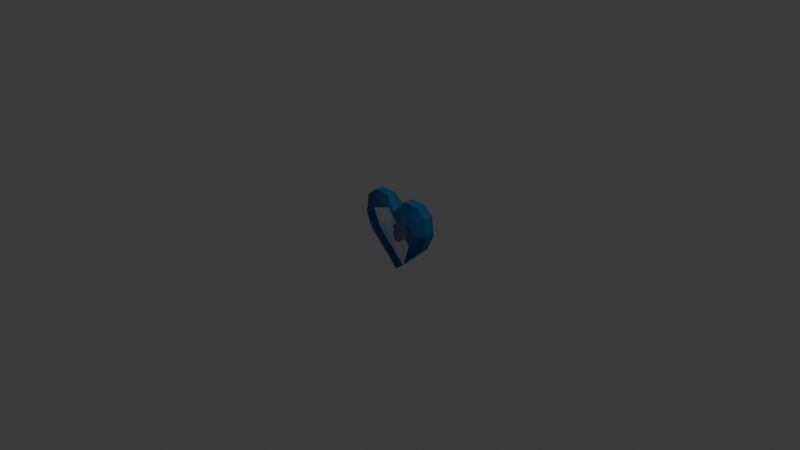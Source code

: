 # Source: HeartTest.blend  (saved by Blender 4.3.34; exported with 4.5.12 LTS)
import bpy
from mathutils import Matrix  # noqa: F401  (used for matrix-valued properties, if any)

bpy.ops.wm.read_factory_settings(use_empty=True)
scene = bpy.context.scene
scene.name = 'Scene'

# ---- collections
col_collection = bpy.data.collections.new('Collection'); scene.collection.children.link(col_collection)

# ---- materials (node trees are filled in below, after node groups)
mat_material = bpy.data.materials.new('Material')
mat_material.alpha_threshold = 0.0
mat_material.roughness = 0.5
mat_material.line_color = (0.0, 0.0, 0.0, 1.0)
mat_glass = bpy.data.materials.new('Glass')
mat_glass.surface_render_method = 'BLENDED'
mat_glass.blend_method = 'BLEND'
mat_glass.use_transparent_shadow = False

# ---- material node trees
mat_material.use_nodes = True; mat_material.node_tree.nodes.clear()
_N = mat_material.node_tree.nodes; _L = mat_material.node_tree.links
n0 = _N.new('ShaderNodeOutputMaterial'); n0.name = 'Material Output'; n0.location = (300, 300)
n1 = _N.new('ShaderNodeBsdfPrincipled'); n1.name = 'Principled BSDF'; n1.location = (10, 300)
n1.inputs[3].default_value = 1.45
_L.new(n1.outputs[0], n0.inputs[0])
n0.is_active_output = True
mat_glass.use_nodes = True; mat_glass.node_tree.nodes.clear()
_N = mat_glass.node_tree.nodes; _L = mat_glass.node_tree.links
n0 = _N.new('ShaderNodeBsdfPrincipled'); n0.name = 'Principled BSDF'; n0.location = (10, 300)
n0.inputs[0].default_value = (0.06586, 0.4189, 0.8002, 1.0)
n1 = _N.new('ShaderNodeOutputMaterial'); n1.name = 'Material Output'; n1.location = (393, 327)
n2 = _N.new('ShaderNodeMixShader'); n2.name = 'Mix Shader'; n2.location = (215, 469)
n3 = _N.new('ShaderNodeBsdfTransparent'); n3.name = 'Transparent BSDF'; n3.location = (6, 450)
n4 = _N.new('ShaderNodeLayerWeight'); n4.name = 'Layer Weight'; n4.location = (-3, 631)
_L.new(n0.outputs[0], n2.inputs[2])
_L.new(n3.outputs[0], n2.inputs[1])
_L.new(n2.outputs[0], n1.inputs[0])
_L.new(n4.outputs[0], n2.inputs[0])
n1.is_active_output = True

# ---- world
world_world = bpy.data.worlds.new('World'); scene.world = world_world
world_world.use_nodes = True; world_world.node_tree.nodes.clear()
_N = world_world.node_tree.nodes; _L = world_world.node_tree.links
n0 = _N.new('ShaderNodeOutputWorld'); n0.name = 'World Output'; n0.location = (300, 300)
n1 = _N.new('ShaderNodeBackground'); n1.name = 'Background'; n1.location = (10, 300)
n1.inputs[0].default_value = (0.05088, 0.05088, 0.05088, 1.0)
_L.new(n1.outputs[0], n0.inputs[0])
n0.is_active_output = True
world_world.color = (0.05088, 0.05088, 0.05088)
world_world.sun_shadow_jitter_overblur = 0.0

# ---- cameras
cam_camera = bpy.data.cameras.new('Camera')
cam_camera.clip_end = 100.0
cam_camera.ortho_scale = 7.314

# ---- lights
light_light = bpy.data.lights.new('Light', 'POINT')
light_light.energy = 1000.0
light_light.shadow_soft_size = 0.1

# ---- meshes
me_cube_001 = bpy.data.meshes.new('Cube.001')
me_cube_001.from_pydata([(-0.02619, 0.04368, -0.2159), (-0.02619, 0.04368, -0.1349), (-0.02619, 0.08711, -0.2159), (-0.02619, 0.08711, -0.1349), (0.02619, 0.04368, -0.2159), (0.02619, 0.04368, -0.1349), (0.02619, 0.08711, -0.2159), (0.02619, 0.08711, -0.1349), (-0.03193, 0.06539, -0.2247), (-0.03193, 0.03892, -0.1754), (-0.03193, 0.06539, -0.1261), (-0.03193, 0.09187, -0.1754), (1.741e-09, 0.09187, -0.2247), (5.804e-10, 0.09187, -0.1261), (0.03193, 0.09187, -0.1754), (0.03193, 0.06539, -0.2247), (0.03193, 0.06539, -0.1261), (0.03193, 0.03892, -0.1754), (0.0, 0.03892, -0.2247), (1.161e-09, 0.03892, -0.1261), (-0.04397, 0.06539, -0.1754), (1.161e-09, 0.1019, -0.1754), (0.04397, 0.06539, -0.1754), (1.161e-09, 0.06539, -0.2434), (1.161e-09, 0.06539, -0.1075), (-0.07559, 0.08619, -0.03616), (-0.04366, 0.095, -0.02215), (-0.05617, 0.08759, -0.08012), (-0.02998, 0.09505, -0.07387), (-0.02998, 0.07799, -0.04762), (-0.06191, 0.07128, -0.06433), (-0.06344, 0.007554, -0.03746), (-0.02776, 0.01018, -0.0282), (-0.0589, 0.003535, -0.07241), (-0.02333, 0.003008, -0.06356), (-0.05895, 0.09047, -0.07503), (-0.06834, 0.09243, -0.0554), (-0.033, 0.09846, -0.06861), (-0.04054, 0.1017, -0.04785), (0.03895, 0.03895, -0.1238), (0.03895, 0.03895, -0.227), (0.03895, -0.03895, -0.1238), (0.03895, -0.03895, -0.227), (-0.03895, 0.03895, -0.1238), (-0.03895, 0.03895, -0.227), (-0.03895, -0.03895, -0.1238), (-0.03895, -0.03895, -0.227), (-0.04748, 0.0, -0.2383), (5.804e-10, 0.04748, -0.2383), (0.04748, 0.04748, -0.1754), (-0.04748, -0.04748, -0.1754), (0.04748, -0.04748, -0.1754), (-0.04748, 0.04748, -0.1754), (0.0, -0.04748, -0.1125), (0.04748, 0.0, -0.1125), (0.0, -0.04748, -0.2383), (-0.04748, 0.0, -0.1125), (0.0, 0.04748, -0.1125), (0.04748, 0.0, -0.2383), (-5.804e-10, 0.0, -0.1074), (1.161e-09, -0.06539, -0.1754), (-0.06539, 0.0, -0.1754), (0.0, 0.0, -0.2621), (0.06539, 0.0, -0.1754), (1.161e-09, 0.06539, -0.1754), (-0.01048, -0.05503, -0.0891), (-0.04897, -0.0465, -0.07632), (-0.04958, -0.007551, -0.06217), (-0.007603, -0.007551, -0.09541), (0.01042, 0.0579, -0.06294), (0.01042, 0.01042, -0.05787), (0.05269, 0.005208, -0.08771), (0.005208, 0.005208, -0.08264), (0.04416, 0.04416, -0.09902), (0.005208, 0.05269, -0.08771), (-0.02021, 0.0585, -0.05696), (-0.02176, 0.01102, -0.05214), (-0.01758, 0.05329, -0.08214), (-0.01913, 0.005811, -0.07731), (0.03014, 0.05358, -0.06867), (0.04449, 0.04449, -0.09744), (0.04231, 0.04917, -0.07941), (0.05302, 0.005541, -0.08613), (0.0388, 0.01042, -0.0609), (0.05088, 0.008988, -0.06913)], [], [(0, 9, 20, 8), (9, 1, 10, 20), (20, 10, 3, 11), (8, 20, 11, 2), (2, 11, 21, 12), (11, 3, 13, 21), (21, 13, 7, 14), (12, 21, 14, 6), (6, 14, 22, 15), (14, 7, 16, 22), (22, 16, 5, 17), (15, 22, 17, 4), (2, 12, 23, 8), (12, 6, 15, 23), (23, 15, 4, 18), (8, 23, 18, 0), (7, 13, 24, 16), (29, 28, 37, 38, 26), (24, 10, 1, 19), (16, 24, 19, 5), (28, 27, 35, 37), (25, 30, 33, 31), (10, 24, 29, 30), (3, 10, 30, 27), (24, 13, 28, 29), (13, 3, 27, 28), (33, 34, 32, 31), (26, 25, 31, 32), (30, 29, 34, 33), (29, 26, 32, 34), (25, 26, 38, 36), (36, 38, 37, 35), (27, 30, 25, 36, 35), (57, 43, 56, 59), (45, 53, 65, 66), (54, 59, 53, 41), (42, 51, 60, 55), (51, 41, 53, 60), (60, 53, 45, 50), (55, 60, 50, 46), (46, 50, 61, 47), (50, 45, 56, 61), (61, 56, 43, 52), (47, 61, 52, 44), (44, 48, 62, 47), (48, 40, 58, 62), (62, 58, 42, 55), (47, 62, 55, 46), (40, 49, 63, 58), (49, 39, 54, 63), (63, 54, 41, 51), (58, 63, 51, 42), (44, 52, 64, 48), (52, 43, 57, 64), (64, 57, 39, 49), (48, 64, 49, 40), (68, 67, 66, 65), (56, 45, 66, 67), (59, 56, 67, 68), (53, 59, 68, 65), (73, 74, 69, 79, 81, 80), (79, 69, 70, 83), (72, 71, 82, 84, 83, 70), (70, 69, 75, 76), (57, 59, 72, 74), (39, 57, 74, 73), (54, 39, 73, 71), (59, 54, 71, 72), (77, 78, 76, 75), (72, 70, 76, 78), (69, 74, 77, 75), (74, 72, 78, 77), (79, 83, 84, 81), (81, 84, 82, 80), (71, 73, 80, 82)])
_uv = me_cube_001.uv_layers.new(name='UVMap')
_uv.uv.foreach_set('vector', [0.375, 0.0, 0.5, 0.0, 0.5, 0.125, 0.375, 0.125, 0.5, 0.0, 0.625, 0.0, 0.625, 0.125, 0.5, 0.125, 0.5, 0.125, 0.625, 0.125, 0.625, 0.25, 0.5, 0.25, 0.375, 0.125, 0.5, 0.125, 0.5, 0.25, 0.375, 0.25, 0.375, 0.25, 0.5, 0.25, 0.5, 0.375, 0.375, 0.375, 0.5, 0.25, 0.625, 0.25, 0.625, 0.375, 0.5, 0.375, 0.5, 0.375, 0.625, 0.375, 0.625, 0.5, 0.5, 0.5, 0.375, 0.375, 0.5, 0.375, 0.5, 0.5, 0.375, 0.5, 0.375, 0.5, 0.5, 0.5, 0.5, 0.625, 0.375, 0.625, 0.5, 0.5, 0.625, 0.5, 0.625, 0.625, 0.5, 0.625, 0.5, 0.625, 0.625, 0.625, 0.625, 0.75, 0.5, 0.75, 0.375, 0.625, 0.5, 0.625, 0.5, 0.75, 0.375, 0.75, 0.125, 0.5, 0.25, 0.5, 0.25, 0.625, 0.125, 0.625, 0.25, 0.5, 0.375, 0.5, 0.375, 0.625, 0.25, 0.625, 0.25, 0.625, 0.375, 0.625, 0.375, 0.75, 0.25, 0.75, 0.125, 0.625, 0.25, 0.625, 0.25, 0.75, 0.125, 0.75, 0.625, 0.5, 0.75, 0.5, 0.75, 0.625, 0.625, 0.625, 0.75, 0.625, 0.75, 0.5, 0.75, 0.5, 0.75, 0.5316, 0.75, 0.625, 0.75, 0.625, 0.875, 0.625, 0.875, 0.75, 0.75, 0.75, 0.625, 0.625, 0.75, 0.625, 0.75, 0.75, 0.625, 0.75, 0.625, 0.375, 0.625, 0.25, 0.625, 0.25, 0.625, 0.375, 0.625, 0.125, 0.625, 0.125, 0.625, 0.125, 0.625, 0.125, 0.875, 0.625, 0.75, 0.625, 0.75, 0.625, 0.875, 0.625, 0.625, 0.25, 0.625, 0.125, 0.625, 0.125, 0.625, 0.25, 0.75, 0.625, 0.75, 0.5, 0.75, 0.5, 0.75, 0.625, 0.625, 0.375, 0.625, 0.25, 0.625, 0.25, 0.625, 0.375, 0.875, 0.625, 0.75, 0.625, 0.75, 0.625, 0.875, 0.625, 0.75, 0.625, 0.875, 0.625, 0.875, 0.625, 0.75, 0.625, 0.875, 0.625, 0.75, 0.625, 0.75, 0.625, 0.875, 0.625, 0.75, 0.625, 0.75, 0.625, 0.75, 0.625, 0.75, 0.625, 0.875, 0.625, 0.75, 0.6097, 0.75, 0.5, 0.875, 0.5, 0.625, 0.25, 0.625, 0.375, 0.625, 0.375, 0.625, 0.25, 0.625, 0.25, 0.625, 0.125, 0.625, 0.125, 0.625, 0.2139, 0.625, 0.25, 0.75, 0.5, 0.875, 0.5, 0.875, 0.625, 0.75, 0.625, 0.625, 1.0, 0.625, 0.875, 0.625, 0.875, 0.625, 1.0, 0.625, 0.625, 0.75, 0.625, 0.75, 0.75, 0.625, 0.75, 0.375, 0.75, 0.5, 0.75, 0.5, 0.875, 0.375, 0.875, 0.5, 0.75, 0.625, 0.75, 0.625, 0.875, 0.5, 0.875, 0.5, 0.875, 0.625, 0.875, 0.625, 1.0, 0.5, 1.0, 0.375, 0.875, 0.5, 0.875, 0.5, 1.0, 0.375, 1.0, 0.375, 0.0, 0.5, 0.0, 0.5, 0.125, 0.375, 0.125, 0.5, 0.0, 0.625, 0.0, 0.625, 0.125, 0.5, 0.125, 0.5, 0.125, 0.625, 0.125, 0.625, 0.25, 0.5, 0.25, 0.375, 0.125, 0.5, 0.125, 0.5, 0.25, 0.375, 0.25, 0.125, 0.5, 0.25, 0.5, 0.25, 0.625, 0.125, 0.625, 0.25, 0.5, 0.375, 0.5, 0.375, 0.625, 0.25, 0.625, 0.25, 0.625, 0.375, 0.625, 0.375, 0.75, 0.25, 0.75, 0.125, 0.625, 0.25, 0.625, 0.25, 0.75, 0.125, 0.75, 0.375, 0.5, 0.5, 0.5, 0.5, 0.625, 0.375, 0.625, 0.5, 0.5, 0.625, 0.5, 0.625, 0.625, 0.5, 0.625, 0.5, 0.625, 0.625, 0.625, 0.625, 0.75, 0.5, 0.75, 0.375, 0.625, 0.5, 0.625, 0.5, 0.75, 0.375, 0.75, 0.375, 0.25, 0.5, 0.25, 0.5, 0.375, 0.375, 0.375, 0.5, 0.25, 0.625, 0.25, 0.625, 0.375, 0.5, 0.375, 0.5, 0.375, 0.625, 0.375, 0.625, 0.5, 0.5, 0.5, 0.375, 0.375, 0.5, 0.375, 0.5, 0.5, 0.375, 0.5, 0.75, 0.625, 0.875, 0.625, 0.875, 0.75, 0.75, 0.75, 0.625, 0.125, 0.625, 0.0, 0.625, 0.0, 0.625, 0.125, 0.75, 0.625, 0.875, 0.625, 0.875, 0.625, 0.75, 0.625, 0.75, 0.75, 0.75, 0.625, 0.75, 0.625, 0.75, 0.75, 0.625, 0.5, 0.625, 0.375, 0.625, 0.375, 0.625, 0.4383, 0.625, 0.4819, 0.625, 0.5, 0.6867, 0.5, 0.75, 0.5, 0.75, 0.625, 0.6753, 0.625, 0.75, 0.625, 0.625, 0.625, 0.625, 0.625, 0.6299, 0.6228, 0.6753, 0.625, 0.75, 0.625, 0.75, 0.625, 0.75, 0.5, 0.75, 0.5, 0.75, 0.625, 0.75, 0.5, 0.75, 0.625, 0.75, 0.625, 0.75, 0.5, 0.625, 0.5, 0.625, 0.375, 0.625, 0.375, 0.625, 0.5, 0.625, 0.625, 0.625, 0.5, 0.625, 0.5, 0.625, 0.625, 0.75, 0.625, 0.625, 0.625, 0.625, 0.625, 0.75, 0.625, 0.75, 0.5, 0.75, 0.625, 0.75, 0.625, 0.75, 0.5, 0.75, 0.625, 0.75, 0.625, 0.75, 0.625, 0.75, 0.625, 0.625, 0.375, 0.625, 0.375, 0.625, 0.375, 0.625, 0.375, 0.75, 0.5, 0.75, 0.625, 0.75, 0.625, 0.75, 0.5, 0.6867, 0.5, 0.6753, 0.625, 0.6299, 0.6228, 0.625, 0.5, 0.625, 0.5, 0.6299, 0.6228, 0.625, 0.625, 0.625, 0.5, 0.625, 0.625, 0.625, 0.5, 0.625, 0.5, 0.625, 0.625])
me_cube_001.materials.append(mat_material)
me_cube_001.update()
me_mesh = bpy.data.meshes.new('Mesh')
me_mesh.from_pydata([(-12.98, 24.33, -5.576), (-30.15, 24.22, -5.576), (-41.34, 15.22, -5.576), (-44.15, -4.655, -5.576), (-35.17, -23.85, -5.576), (1.907e-06, -55.9, -5.576), (-12.98, 24.33, 4.424), (-30.15, 24.22, 4.424), (-41.34, 15.22, 4.424), (-44.15, -4.655, 4.424), (-35.17, -23.85, 4.424), (0.0, 10.94, 7.669), (-16.14, 16.62, 9.798), (-28.1, 16.55, 9.798), (-35.89, 10.28, 9.798), (-37.85, -3.571, 9.798), (-31.6, -16.94, 9.798), (0.0, -36.56, 13.21), (-16.14, 16.62, -9.161), (0.0, -36.15, -13.58), (-31.6, -16.94, -9.161), (-37.85, -3.571, -9.161), (-35.89, 10.28, -9.161), (-28.1, 16.55, -9.161), (-20.0, 7.185, -13.87), (-15.75, 3.529, -13.87), (-15.78, -18.91, -13.87), (-27.22, -8.487, -13.87), (-30.14, -2.242, -13.87), (-29.23, 4.223, -13.87), (-25.59, 7.152, -13.87), (-15.75, 3.529, 14.23), (-20.0, 7.185, 14.23), (-25.59, 7.152, 14.23), (-29.23, 4.223, 14.23), (-30.14, -2.242, 14.23), (-27.22, -8.487, 14.23), (-15.78, -18.91, 14.23), (-1.907e-06, 11.19, -7.893), (44.15, -4.655, -5.576), (35.17, -23.85, -5.576), (12.98, 24.33, -5.576), (30.15, 24.22, -5.576), (41.34, 15.22, -5.576), (27.22, -8.487, -13.87), (30.14, -2.242, -13.87), (29.23, 4.223, -13.87), (25.59, 7.152, -13.87), (20.0, 7.185, -13.87), (15.75, 3.529, -13.87), (15.78, -18.91, -13.87), (27.22, -8.487, 14.23), (15.78, -18.91, 14.23), (15.75, 3.529, 14.23), (20.0, 7.185, 14.23), (25.59, 7.152, 14.23), (29.23, 4.223, 14.23), (30.14, -2.242, 14.23), (12.98, 24.33, 4.424), (30.15, 24.22, 4.424), (41.34, 15.22, 4.424), (44.15, -4.655, 4.424), (35.17, -23.85, 4.424), (0.0, -55.9, 4.424), (16.14, 16.62, 9.798), (28.1, 16.55, 9.798), (35.89, 10.28, 9.798), (37.85, -3.571, 9.798), (31.6, -16.94, 9.798), (16.14, 16.62, -9.161), (31.6, -16.94, -9.161), (37.85, -3.571, -9.161), (35.89, 10.28, -9.161), (28.1, 16.55, -9.161), (0.0, -6.086, 14.01), (-15.77, -6.906, 14.23), (15.77, -6.906, 14.23), (0.0, -4.905, -12.94), (-15.77, -7.692, -13.87), (15.77, -7.692, -13.87)], [], [(29, 30, 24), (29, 24, 25), (28, 29, 25), (27, 28, 25), (27, 25, 78), (27, 78, 26), (36, 37, 75), (36, 75, 31), (32, 33, 34), (31, 32, 34), (31, 34, 35), (36, 31, 35), (38, 0, 6), (6, 11, 38), (0, 1, 7), (7, 6, 0), (1, 2, 8), (8, 7, 1), (2, 3, 9), (9, 8, 2), (3, 4, 10), (10, 9, 3), (4, 5, 63), (63, 10, 4), (6, 12, 11), (6, 7, 13), (13, 12, 6), (7, 8, 14), (14, 13, 7), (8, 9, 15), (15, 14, 8), (9, 10, 16), (16, 15, 9), (10, 63, 17), (17, 16, 10), (0, 38, 18), (5, 4, 20), (20, 19, 5), (4, 3, 21), (21, 20, 4), (3, 2, 22), (22, 21, 3), (2, 1, 23), (23, 22, 2), (1, 0, 18), (18, 23, 1), (18, 38, 25), (25, 24, 18), (38, 77, 78), (78, 25, 38), (19, 20, 27), (27, 26, 19), (20, 21, 28), (28, 27, 20), (21, 22, 29), (29, 28, 21), (22, 23, 30), (30, 29, 22), (23, 18, 24), (24, 30, 23), (11, 12, 32), (32, 31, 11), (12, 13, 33), (33, 32, 12), (13, 14, 34), (34, 33, 13), (14, 15, 35), (35, 34, 14), (15, 16, 36), (36, 35, 15), (16, 17, 37), (37, 36, 16), (74, 75, 37), (37, 17, 74), (44, 50, 79), (44, 79, 49), (48, 47, 46), (49, 48, 46), (49, 46, 45), (44, 49, 45), (56, 55, 54), (56, 54, 53), (57, 56, 53), (51, 57, 53), (51, 53, 76), (51, 76, 52), (38, 11, 58), (58, 41, 38), (41, 58, 59), (59, 42, 41), (42, 59, 60), (60, 43, 42), (40, 62, 63), (63, 5, 40), (11, 64, 58), (58, 64, 65), (65, 59, 58), (59, 65, 66), (66, 60, 59), (60, 66, 67), (67, 61, 60), (61, 67, 68), (68, 62, 61), (62, 68, 17), (17, 63, 62), (41, 69, 38), (5, 19, 70), (70, 40, 5), (40, 70, 71), (71, 39, 40), (39, 71, 72), (72, 43, 39), (43, 72, 73), (73, 42, 43), (42, 73, 69), (69, 41, 42), (69, 48, 49), (49, 38, 69), (38, 49, 79), (79, 77, 38), (19, 50, 44), (44, 70, 19), (70, 44, 45), (45, 71, 70), (71, 45, 46), (46, 72, 71), (72, 46, 47), (47, 73, 72), (73, 47, 48), (48, 69, 73), (11, 53, 54), (54, 64, 11), (64, 54, 55), (55, 65, 64), (65, 55, 56), (56, 66, 65), (66, 56, 57), (57, 67, 66), (67, 57, 51), (51, 68, 67), (68, 51, 52), (52, 17, 68), (52, 76, 74), (74, 17, 52), (74, 11, 31), (31, 75, 74), (53, 11, 74), (74, 76, 53), (77, 19, 26), (26, 78, 77), (50, 19, 77), (77, 79, 50), (61, 62, 40), (40, 39, 61), (39, 43, 60), (60, 61, 39)])
me_mesh.polygons.foreach_set('use_smooth', [1, 1, 1, 1, 1, 1, 1, 1, 1, 1, 1, 1, 0, 0, 0, 0, 0, 0, 0, 0, 0, 0, 0, 0, 0, 0, 0, 0, 0, 0, 0, 0, 0, 0, 0, 0, 0, 0, 0, 0, 0, 0, 0, 0, 0, 0, 0, 0, 0, 0, 0, 0, 0, 0, 0, 0, 0, 0, 0, 0, 0, 0, 0, 0, 0, 0, 0, 0, 0, 0, 0, 0, 0, 0, 1, 1, 1, 1, 1, 1, 1, 1, 1, 1, 1, 1, 0, 0, 0, 0, 0, 0, 0, 0, 0, 0, 0, 0, 0, 0, 0, 0, 0, 0, 0, 0, 0, 0, 0, 0, 0, 0, 0, 0, 0, 0, 0, 0, 0, 0, 0, 0, 0, 0, 0, 0, 0, 0, 0, 0, 0, 0, 0, 0, 0, 0, 0, 0, 0, 0, 0, 0, 0, 0, 0, 0, 0, 0, 0, 0, 0, 0, 1, 1, 1, 1])
_k = set([(39, 61)])
me_mesh.attributes.new('sharp_edge', 'BOOLEAN', 'EDGE').data.foreach_set('value', [ (min(e.vertices), max(e.vertices)) in _k for e in me_mesh.edges])
_uv = me_mesh.uv_layers.new(name='UVChannel_1')
_uv.uv.foreach_set('vector', [0.4757, 0.8407, 0.4566, 0.8555, 0.4273, 0.855, 0.4757, 0.8407, 0.4273, 0.855, 0.4051, 0.8351, 0.4817, 0.8071, 0.4757, 0.8407, 0.4051, 0.8351, 0.4679, 0.7734, 0.4817, 0.8071, 0.4051, 0.8351, 0.4679, 0.7734, 0.4051, 0.8351, 0.4063, 0.7744, 0.4679, 0.7734, 0.4063, 0.7744, 0.4109, 0.7136, 0.1341, 0.2949, 0.1913, 0.2363, 0.1954, 0.3011, 0.1341, 0.2949, 0.1954, 0.3011, 0.1973, 0.3573, 0.1743, 0.3767, 0.1451, 0.3769, 0.1261, 0.3619, 0.1973, 0.3573, 0.1743, 0.3767, 0.1261, 0.3619, 0.1973, 0.3573, 0.1261, 0.3619, 0.1202, 0.3283, 0.1341, 0.2949, 0.1973, 0.3573, 0.1202, 0.3283, 0.6459, 0.9262, 0.6605, 0.8267, 0.7145, 0.8278, 0.7145, 0.8278, 0.73, 0.9289, 0.6459, 0.9262, 0.6605, 0.8267, 0.6624, 0.7339, 0.7164, 0.735, 0.7164, 0.735, 0.7145, 0.8278, 0.6605, 0.8267, 0.6624, 0.7339, 0.664, 0.6563, 0.718, 0.6574, 0.718, 0.6574, 0.7164, 0.735, 0.6624, 0.7339, 0.664, 0.6563, 0.6662, 0.5478, 0.7203, 0.5489, 0.7203, 0.5489, 0.718, 0.6574, 0.664, 0.6563, 0.6662, 0.5478, 0.6685, 0.4332, 0.7226, 0.4343, 0.7226, 0.4343, 0.7203, 0.5489, 0.6662, 0.5478, 0.6685, 0.4332, 0.6738, 0.176, 0.7278, 0.1771, 0.7278, 0.1771, 0.7226, 0.4343, 0.6685, 0.4332, 0.2102, 0.4838, 0.1937, 0.4325, 0.285, 0.4061, 0.2102, 0.4838, 0.1124, 0.4799, 0.1285, 0.4308, 0.1285, 0.4308, 0.1937, 0.4325, 0.2102, 0.4838, 0.1124, 0.4799, 0.04872, 0.4282, 0.0865, 0.3969, 0.0865, 0.3969, 0.1285, 0.4308, 0.1124, 0.4799, 0.04872, 0.4282, 0.02804, 0.3176, 0.07286, 0.3227, 0.07286, 0.3227, 0.0865, 0.3969, 0.04872, 0.4282, 0.02804, 0.3176, 0.0725, 0.2077, 0.1026, 0.2488, 0.1026, 0.2488, 0.07286, 0.3227, 0.02804, 0.3176, 0.0725, 0.2077, 0.2513, 0.02071, 0.2689, 0.1342, 0.2689, 0.1342, 0.1026, 0.2488, 0.0725, 0.2077, 0.3853, 0.955, 0.3154, 0.8782, 0.4042, 0.9099, 0.3492, 0.5003, 0.5269, 0.6887, 0.5007, 0.7268, 0.5007, 0.7268, 0.3328, 0.6148, 0.3492, 0.5003, 0.5269, 0.6887, 0.5697, 0.7989, 0.5302, 0.8026, 0.5302, 0.8026, 0.5007, 0.7268, 0.5269, 0.6887, 0.5697, 0.7989, 0.5462, 0.9091, 0.5144, 0.8781, 0.5144, 0.8781, 0.5302, 0.8026, 0.5697, 0.7989, 0.5462, 0.9091, 0.4812, 0.9568, 0.4702, 0.911, 0.4702, 0.911, 0.5144, 0.8781, 0.5462, 0.9091, 0.4812, 0.9568, 0.3853, 0.955, 0.4042, 0.9099, 0.4042, 0.9099, 0.4702, 0.911, 0.4812, 0.9568, 0.4042, 0.9099, 0.3154, 0.8782, 0.4051, 0.8351, 0.4051, 0.8351, 0.4273, 0.855, 0.4042, 0.9099, 0.3154, 0.8782, 0.3205, 0.7853, 0.4063, 0.7744, 0.4063, 0.7744, 0.4051, 0.8351, 0.3154, 0.8782, 0.3328, 0.6148, 0.5007, 0.7268, 0.4679, 0.7734, 0.4679, 0.7734, 0.4109, 0.7136, 0.3328, 0.6148, 0.5007, 0.7268, 0.5302, 0.8026, 0.4817, 0.8071, 0.4817, 0.8071, 0.4679, 0.7734, 0.5007, 0.7268, 0.5302, 0.8026, 0.5144, 0.8781, 0.4757, 0.8407, 0.4757, 0.8407, 0.4817, 0.8071, 0.5302, 0.8026, 0.5144, 0.8781, 0.4702, 0.911, 0.4566, 0.8555, 0.4566, 0.8555, 0.4757, 0.8407, 0.5144, 0.8781, 0.4702, 0.911, 0.4042, 0.9099, 0.4273, 0.855, 0.4273, 0.855, 0.4566, 0.8555, 0.4702, 0.911, 0.285, 0.4061, 0.1937, 0.4325, 0.1743, 0.3767, 0.1743, 0.3767, 0.1973, 0.3573, 0.285, 0.4061, 0.1937, 0.4325, 0.1285, 0.4308, 0.1451, 0.3769, 0.1451, 0.3769, 0.1743, 0.3767, 0.1937, 0.4325, 0.1285, 0.4308, 0.0865, 0.3969, 0.1261, 0.3619, 0.1261, 0.3619, 0.1451, 0.3769, 0.1285, 0.4308, 0.0865, 0.3969, 0.07286, 0.3227, 0.1202, 0.3283, 0.1202, 0.3283, 0.1261, 0.3619, 0.0865, 0.3969, 0.07286, 0.3227, 0.1026, 0.2488, 0.1341, 0.2949, 0.1341, 0.2949, 0.1202, 0.3283, 0.07286, 0.3227, 0.1026, 0.2488, 0.2689, 0.1342, 0.1913, 0.2363, 0.1913, 0.2363, 0.1341, 0.2949, 0.1026, 0.2488, 0.2813, 0.3031, 0.1954, 0.3011, 0.1913, 0.2363, 0.1913, 0.2363, 0.2689, 0.1342, 0.2813, 0.3031, 0.1405, 0.7674, 0.2018, 0.7119, 0.2018, 0.7729, 0.1405, 0.7674, 0.2018, 0.7729, 0.1986, 0.8335, 0.175, 0.8517, 0.1458, 0.8501, 0.1278, 0.8339, 0.1986, 0.8335, 0.175, 0.8517, 0.1278, 0.8339, 0.1986, 0.8335, 0.1278, 0.8339, 0.1243, 0.8, 0.1405, 0.7674, 0.1986, 0.8335, 0.1243, 0.8, 0.4909, 0.3255, 0.4748, 0.3436, 0.4459, 0.3485, 0.4909, 0.3255, 0.4459, 0.3485, 0.42, 0.3333, 0.4909, 0.2914, 0.4909, 0.3255, 0.42, 0.3333, 0.4714, 0.2609, 0.4909, 0.2914, 0.42, 0.3333, 0.4714, 0.2609, 0.42, 0.3333, 0.4121, 0.2777, 0.4714, 0.2609, 0.4121, 0.2777, 0.4048, 0.2132, 0.9227, 0.8438, 0.8385, 0.8435, 0.8577, 0.7429, 0.8577, 0.7429, 0.9118, 0.7438, 0.9227, 0.8438, 0.9118, 0.7438, 0.8577, 0.7429, 0.8592, 0.6501, 0.8592, 0.6501, 0.9133, 0.651, 0.9118, 0.7438, 0.9133, 0.651, 0.8592, 0.6501, 0.8605, 0.5725, 0.8605, 0.5725, 0.9145, 0.5734, 0.9133, 0.651, 0.9182, 0.3503, 0.8641, 0.3495, 0.8683, 0.09224, 0.8683, 0.09224, 0.9223, 0.09312, 0.9182, 0.3503, 0.3421, 0.3966, 0.4365, 0.4067, 0.4292, 0.4601, 0.4292, 0.4601, 0.4365, 0.4067, 0.5004, 0.3938, 0.5004, 0.3938, 0.5249, 0.4393, 0.4292, 0.4601, 0.5249, 0.4393, 0.5004, 0.3938, 0.5359, 0.3531, 0.5359, 0.3531, 0.5786, 0.3774, 0.5249, 0.4393, 0.5786, 0.3774, 0.5359, 0.3531, 0.5365, 0.2777, 0.5365, 0.2777, 0.5798, 0.2649, 0.5786, 0.3774, 0.5798, 0.2649, 0.5365, 0.2777, 0.4944, 0.2101, 0.4944, 0.2101, 0.5169, 0.1644, 0.5798, 0.2649, 0.5169, 0.1644, 0.4944, 0.2101, 0.3107, 0.1261, 0.3107, 0.1261, 0.3084, 0.01122, 0.5169, 0.1644, 0.2096, 0.9546, 0.1941, 0.9082, 0.2849, 0.883, 0.2788, 0.5037, 0.2868, 0.6191, 0.1112, 0.7185, 0.1112, 0.7185, 0.08786, 0.6787, 0.2788, 0.5037, 0.08786, 0.6787, 0.1112, 0.7185, 0.07626, 0.7919, 0.07626, 0.7919, 0.03711, 0.7854, 0.08786, 0.6787, 0.03711, 0.7854, 0.07626, 0.7919, 0.08643, 0.8684, 0.08643, 0.8684, 0.05247, 0.897, 0.03711, 0.7854, 0.05247, 0.897, 0.08643, 0.8684, 0.1282, 0.9045, 0.1282, 0.9045, 0.1139, 0.9494, 0.05247, 0.897, 0.1139, 0.9494, 0.1282, 0.9045, 0.1941, 0.9082, 0.1941, 0.9082, 0.2096, 0.9546, 0.1139, 0.9494, 0.1941, 0.9082, 0.175, 0.8517, 0.1986, 0.8335, 0.1986, 0.8335, 0.2849, 0.883, 0.1941, 0.9082, 0.2849, 0.883, 0.1986, 0.8335, 0.2018, 0.7729, 0.2018, 0.7729, 0.2867, 0.79, 0.2849, 0.883, 0.2868, 0.6191, 0.2018, 0.7119, 0.1405, 0.7674, 0.1405, 0.7674, 0.1112, 0.7185, 0.2868, 0.6191, 0.1112, 0.7185, 0.1405, 0.7674, 0.1243, 0.8, 0.1243, 0.8, 0.07626, 0.7919, 0.1112, 0.7185, 0.07626, 0.7919, 0.1243, 0.8, 0.1278, 0.8339, 0.1278, 0.8339, 0.08643, 0.8684, 0.07626, 0.7919, 0.08643, 0.8684, 0.1278, 0.8339, 0.1458, 0.8501, 0.1458, 0.8501, 0.1282, 0.9045, 0.08643, 0.8684, 0.1282, 0.9045, 0.1458, 0.8501, 0.175, 0.8517, 0.175, 0.8517, 0.1941, 0.9082, 0.1282, 0.9045, 0.3421, 0.3966, 0.42, 0.3333, 0.4459, 0.3485, 0.4459, 0.3485, 0.4365, 0.4067, 0.3421, 0.3966, 0.4365, 0.4067, 0.4459, 0.3485, 0.4748, 0.3436, 0.4748, 0.3436, 0.5004, 0.3938, 0.4365, 0.4067, 0.5004, 0.3938, 0.4748, 0.3436, 0.4909, 0.3255, 0.4909, 0.3255, 0.5359, 0.3531, 0.5004, 0.3938, 0.5359, 0.3531, 0.4909, 0.3255, 0.4909, 0.2914, 0.4909, 0.2914, 0.5365, 0.2777, 0.5359, 0.3531, 0.5365, 0.2777, 0.4909, 0.2914, 0.4714, 0.2609, 0.4714, 0.2609, 0.4944, 0.2101, 0.5365, 0.2777, 0.4944, 0.2101, 0.4714, 0.2609, 0.4048, 0.2132, 0.4048, 0.2132, 0.3107, 0.1261, 0.4944, 0.2101, 0.4048, 0.2132, 0.4121, 0.2777, 0.3278, 0.2945, 0.3278, 0.2945, 0.3107, 0.1261, 0.4048, 0.2132, 0.2813, 0.3031, 0.285, 0.4061, 0.1973, 0.3573, 0.1973, 0.3573, 0.1954, 0.3011, 0.2813, 0.3031, 0.42, 0.3333, 0.3421, 0.3966, 0.3278, 0.2945, 0.3278, 0.2945, 0.4121, 0.2777, 0.42, 0.3333, 0.3205, 0.7853, 0.3328, 0.6148, 0.4109, 0.7136, 0.4109, 0.7136, 0.4063, 0.7744, 0.3205, 0.7853, 0.2018, 0.7119, 0.2868, 0.6191, 0.2867, 0.79, 0.2867, 0.79, 0.2018, 0.7729, 0.2018, 0.7119, 0.8622, 0.464, 0.8641, 0.3495, 0.9182, 0.3503, 0.9182, 0.3503, 0.9163, 0.4649, 0.8622, 0.464, 0.9163, 0.4649, 0.9145, 0.5734, 0.8605, 0.5725, 0.8605, 0.5725, 0.8622, 0.464, 0.9163, 0.4649])
me_mesh.materials.append(mat_glass)
me_mesh.update()
me_mesh.normals_split_custom_set([tuple(v) for v in zip(*[iter([-5.458e-08, 0.0, -1.0, -2.57e-07, 0.0, -1.0, -3.229e-08, 0.0, -1.0, -5.458e-08, 0.0, -1.0, -3.229e-08, 0.0, -1.0, 4.946e-08, 0.0, -1.0, 1.601e-07, 0.0, -1.0, -5.458e-08, 0.0, -1.0, 4.946e-08, 0.0, -1.0, 1.249e-07, -5.002e-08, -1.0, 1.601e-07, 0.0, -1.0, 4.946e-08, 0.0, -1.0, 1.249e-07, -5.002e-08, -1.0, 4.946e-08, 0.0, -1.0, 0.0, -8.119e-08, -1.0, 1.249e-07, -5.002e-08, -1.0, 0.0, -8.119e-08, -1.0, 0.0, -1.7e-07, -1.0, 0.0, 1.122e-07, 1.0, 0.0, -1.804e-10, 1.0, 0.0, -1.952e-10, 1.0, 0.0, 1.122e-07, 1.0, 0.0, -1.952e-10, 1.0, 0.0, 2.085e-07, 1.0, 5.904e-08, 5.677e-07, 1.0, 4.7e-07, 6.563e-07, 1.0, 7.218e-08, 1.849e-07, 1.0, 0.0, 2.085e-07, 1.0, 5.904e-08, 5.677e-07, 1.0, 7.218e-08, 1.849e-07, 1.0, 0.0, 2.085e-07, 1.0, 7.218e-08, 1.849e-07, 1.0, 0.0, 1.52e-07, 1.0, 0.0, 1.122e-07, 1.0, 0.0, 2.085e-07, 1.0, 0.0, 1.52e-07, 1.0, 0.7112, 0.7029, 0.0, 0.7112, 0.7029, 0.0, 0.7112, 0.7029, 0.0, 0.7165, 0.6975, 0.01138, 0.7165, 0.6975, 0.01138, 0.7165, 0.6975, 0.01138, -0.006061, 1.0, 0.0, -0.006061, 1.0, 0.0, -0.006061, 1.0, 0.0, -0.006061, 1.0, 0.0, -0.006061, 1.0, 0.0, -0.006061, 1.0, 0.0, -0.6269, 0.7791, 0.0, -0.6269, 0.7791, 0.0, -0.6269, 0.7791, 0.0, -0.6269, 0.7791, 0.0, -0.6269, 0.7791, 0.0, -0.6269, 0.7791, 0.0, -0.9902, 0.14, 0.0, -0.9902, 0.14, 0.0, -0.9902, 0.14, 0.0, -0.9902, 0.14, 0.0, -0.9902, 0.14, 0.0, -0.9902, 0.14, 0.0, -0.9059, -0.4235, 7.201e-08, -0.9059, -0.4235, 7.201e-08, -0.9059, -0.4235, 7.201e-08, -0.9059, -0.4235, 0.0, -0.9059, -0.4235, 0.0, -0.9059, -0.4235, 0.0, -0.6735, -0.7391, -4.481e-07, -0.6735, -0.7391, -4.481e-07, -0.6735, -0.7391, -4.481e-07, -0.6735, -0.7391, 0.0, -0.6735, -0.7391, 0.0, -0.6735, -0.7391, 0.0, 0.2764, 0.471, 0.8377, 0.2764, 0.471, 0.8377, 0.2764, 0.471, 0.8377, -0.003473, 0.573, 0.8195, -0.003473, 0.573, 0.8195, -0.003473, 0.573, 0.8195, -0.003473, 0.573, 0.8195, -0.003473, 0.573, 0.8195, -0.003473, 0.573, 0.8195, -0.3728, 0.4633, 0.8039, -0.3728, 0.4633, 0.8039, -0.3728, 0.4633, 0.8039, -0.3728, 0.4633, 0.8039, -0.3728, 0.4633, 0.8039, -0.3728, 0.4633, 0.8039, -0.6556, 0.09267, 0.7494, -0.6556, 0.09267, 0.7494, -0.6556, 0.09267, 0.7494, -0.6556, 0.09267, 0.7494, -0.6556, 0.09267, 0.7494, -0.6556, 0.09267, 0.7494, -0.5954, -0.2783, 0.7537, -0.5954, -0.2783, 0.7537, -0.5954, -0.2783, 0.7537, -0.5954, -0.2783, 0.7537, -0.5954, -0.2783, 0.7537, -0.5954, -0.2783, 0.7537, -0.3527, -0.3871, 0.8519, -0.3527, -0.3871, 0.8519, -0.3527, -0.3871, 0.8519, -0.3654, -0.4464, 0.8168, -0.3654, -0.4464, 0.8168, -0.3654, -0.4464, 0.8168, 0.1896, 0.3493, -0.9176, 0.1896, 0.3493, -0.9176, 0.1896, 0.3493, -0.9176, -0.2901, -0.3183, -0.9025, -0.2901, -0.3183, -0.9025, -0.2901, -0.3183, -0.9025, -0.337, -0.3536, -0.8726, -0.337, -0.3536, -0.8726, -0.337, -0.3536, -0.8726, -0.4555, -0.2129, -0.8644, -0.4555, -0.2129, -0.8644, -0.4555, -0.2129, -0.8644, -0.4555, -0.2129, -0.8644, -0.4555, -0.2129, -0.8644, -0.4555, -0.2129, -0.8644, -0.5028, 0.07107, -0.8615, -0.5028, 0.07107, -0.8615, -0.5028, 0.07107, -0.8615, -0.5028, 0.07107, -0.8615, -0.5028, 0.07107, -0.8615, -0.5028, 0.07107, -0.8615, -0.2774, 0.3448, -0.8967, -0.2774, 0.3448, -0.8967, -0.2774, 0.3448, -0.8967, -0.2774, 0.3448, -0.8967, -0.2774, 0.3448, -0.8967, -0.2774, 0.3448, -0.8967, -0.002562, 0.4227, -0.9063, -0.002562, 0.4227, -0.9063, -0.002562, 0.4227, -0.9063, -0.002562, 0.4227, -0.9063, -0.002562, 0.4227, -0.9063, -0.002562, 0.4227, -0.9063, 0.1859, 0.3372, -0.9229, 0.1859, 0.3372, -0.9229, 0.1859, 0.3372, -0.9229, 0.2853, 0.3316, -0.8992, 0.2853, 0.3316, -0.8992, 0.2853, 0.3316, -0.8992, 0.003478, 0.2989, -0.9543, 0.003478, 0.2989, -0.9543, 0.003478, 0.2989, -0.9543, 0.3547, -0.0004114, -0.935, 0.3547, -0.0004114, -0.935, 0.3547, -0.0004114, -0.935, -0.323, -0.327, -0.8881, -0.323, -0.327, -0.8881, -0.323, -0.327, -0.8881, -0.09041, -0.09922, -0.9909, -0.09041, -0.09922, -0.9909, -0.09041, -0.09922, -0.9909, -0.4793, -0.2241, -0.8486, -0.4793, -0.2241, -0.8486, -0.4793, -0.2241, -0.8486, -0.4793, -0.2241, -0.8486, -0.4793, -0.2241, -0.8486, -0.4793, -0.2241, -0.8486, -0.5289, 0.07476, -0.8454, -0.5289, 0.07476, -0.8454, -0.5289, 0.07476, -0.8454, -0.5289, 0.07476, -0.8454, -0.5289, 0.07476, -0.8454, -0.5289, 0.07476, -0.8454, -0.2931, 0.3643, -0.8839, -0.2931, 0.3643, -0.8839, -0.2931, 0.3643, -0.8839, -0.2931, 0.3643, -0.8839, -0.2931, 0.3643, -0.8839, -0.2931, 0.3643, -0.8839, -0.00271, 0.4472, -0.8944, -0.00271, 0.4472, -0.8944, -0.00271, 0.4472, -0.8944, -0.00271, 0.4472, -0.8944, -0.00271, 0.4472, -0.8944, -0.00271, 0.4472, -0.8944, 0.2373, 0.3317, 0.9131, 0.2373, 0.3317, 0.9131, 0.2373, 0.3317, 0.9131, 0.2489, 0.2893, 0.9243, 0.2489, 0.2893, 0.9243, 0.2489, 0.2893, 0.9243, -0.002582, 0.426, 0.9047, -0.002582, 0.426, 0.9047, -0.002582, 0.426, 0.9047, -0.002582, 0.426, 0.9047, -0.002582, 0.426, 0.9047, -0.002582, 0.426, 0.9047, -0.2796, 0.3474, 0.8951, -0.2796, 0.3474, 0.8951, -0.2796, 0.3474, 0.8951, -0.2796, 0.3474, 0.8951, -0.2796, 0.3474, 0.8951, -0.2796, 0.3474, 0.8951, -0.5063, 0.07158, 0.8594, -0.5063, 0.07158, 0.8594, -0.5063, 0.07158, 0.8594, -0.5063, 0.07158, 0.8594, -0.5063, 0.07158, 0.8594, -0.5063, 0.07158, 0.8594, -0.4588, -0.2145, 0.8623, -0.4588, -0.2145, 0.8623, -0.4588, -0.2145, 0.8623, -0.4588, -0.2145, 0.8623, -0.4588, -0.2145, 0.8623, -0.4588, -0.2145, 0.8623, -0.2922, -0.3133, 0.9036, -0.2922, -0.3133, 0.9036, -0.2922, -0.3133, 0.9036, -0.2923, -0.3208, 0.9009, -0.2923, -0.3208, 0.9009, -0.2923, -0.3208, 0.9009, 0.01367, -1.481e-05, 0.9999, 0.01367, -1.481e-05, 0.9999, 0.01367, -1.481e-05, 0.9999, 0.035, -0.02627, 0.999, 0.035, -0.02627, 0.999, 0.035, -0.02627, 0.999, -6.244e-08, -5.002e-08, -1.0, 0.0, -1.7e-07, -1.0, 0.0, -8.119e-08, -1.0, -6.244e-08, -5.002e-08, -1.0, 0.0, -8.119e-08, -1.0, 5.385e-08, 0.0, -1.0, 1.441e-07, 0.0, -1.0, 0.0, 0.0, -1.0, 1.458e-07, 0.0, -1.0, 5.385e-08, 0.0, -1.0, 1.441e-07, 0.0, -1.0, 1.458e-07, 0.0, -1.0, 5.385e-08, 0.0, -1.0, 1.458e-07, 0.0, -1.0, -1.338e-08, 0.0, -1.0, -6.244e-08, -5.002e-08, -1.0, 5.385e-08, 0.0, -1.0, -1.338e-08, 0.0, -1.0, -9.993e-08, 1.849e-07, 1.0, 3.672e-09, 6.563e-07, 1.0, -1.436e-07, 5.677e-07, 1.0, -9.993e-08, 1.849e-07, 1.0, -1.436e-07, 5.677e-07, 1.0, -1.267e-07, 2.085e-07, 1.0, 4.006e-08, 1.52e-07, 1.0, -9.993e-08, 1.849e-07, 1.0, -1.267e-07, 2.085e-07, 1.0, 1.134e-11, 1.122e-07, 1.0, 4.006e-08, 1.52e-07, 1.0, -1.267e-07, 2.085e-07, 1.0, 1.134e-11, 1.122e-07, 1.0, -1.267e-07, 2.085e-07, 1.0, -1.389e-07, -1.952e-10, 1.0, 1.134e-11, 1.122e-07, 1.0, -1.389e-07, -1.952e-10, 1.0, 0.0, -1.804e-10, 1.0, -0.7165, 0.6975, 0.01138, -0.7165, 0.6975, 0.01138, -0.7165, 0.6975, 0.01138, -0.7112, 0.7029, -3.305e-07, -0.7112, 0.7029, -3.305e-07, -0.7112, 0.7029, -3.305e-07, 0.006061, 1.0, -3.555e-07, 0.006061, 1.0, -3.555e-07, 0.006061, 1.0, -3.555e-07, 0.006061, 1.0, 0.0, 0.006061, 1.0, 0.0, 0.006061, 1.0, 0.0, 0.6269, 0.7791, -6.376e-07, 0.6269, 0.7791, -6.376e-07, 0.6269, 0.7791, -6.376e-07, 0.6269, 0.7791, 0.0, 0.6269, 0.7791, 0.0, 0.6269, 0.7791, 0.0, 0.6735, -0.7391, 0.0, 0.6735, -0.7391, 0.0, 0.6735, -0.7391, 0.0, 0.6735, -0.7391, 5.13e-07, 0.6735, -0.7391, 5.13e-07, 0.6735, -0.7391, 5.13e-07, -0.2764, 0.471, 0.8377, -0.2764, 0.471, 0.8377, -0.2764, 0.471, 0.8377, 0.003473, 0.573, 0.8195, 0.003473, 0.573, 0.8195, 0.003473, 0.573, 0.8195, 0.003473, 0.573, 0.8195, 0.003473, 0.573, 0.8195, 0.003473, 0.573, 0.8195, 0.3728, 0.4633, 0.8039, 0.3728, 0.4633, 0.8039, 0.3728, 0.4633, 0.8039, 0.3728, 0.4633, 0.8039, 0.3728, 0.4633, 0.8039, 0.3728, 0.4633, 0.8039, 0.6556, 0.09267, 0.7494, 0.6556, 0.09267, 0.7494, 0.6556, 0.09267, 0.7494, 0.6556, 0.09267, 0.7494, 0.6556, 0.09267, 0.7494, 0.6556, 0.09267, 0.7494, 0.5954, -0.2783, 0.7537, 0.5954, -0.2783, 0.7537, 0.5954, -0.2783, 0.7537, 0.5954, -0.2783, 0.7537, 0.5954, -0.2783, 0.7537, 0.5954, -0.2783, 0.7537, 0.3654, -0.4464, 0.8168, 0.3654, -0.4464, 0.8168, 0.3654, -0.4464, 0.8168, 0.3527, -0.3871, 0.8519, 0.3527, -0.3871, 0.8519, 0.3527, -0.3871, 0.8519, -0.1896, 0.3493, -0.9176, -0.1896, 0.3493, -0.9176, -0.1896, 0.3493, -0.9176, 0.337, -0.3536, -0.8726, 0.337, -0.3536, -0.8726, 0.337, -0.3536, -0.8726, 0.2901, -0.3183, -0.9025, 0.2901, -0.3183, -0.9025, 0.2901, -0.3183, -0.9025, 0.4555, -0.2129, -0.8644, 0.4555, -0.2129, -0.8644, 0.4555, -0.2129, -0.8644, 0.4555, -0.2129, -0.8644, 0.4555, -0.2129, -0.8644, 0.4555, -0.2129, -0.8644, 0.5028, 0.07107, -0.8615, 0.5028, 0.07107, -0.8615, 0.5028, 0.07107, -0.8615, 0.5028, 0.07107, -0.8615, 0.5028, 0.07107, -0.8615, 0.5028, 0.07107, -0.8615, 0.2774, 0.3448, -0.8967, 0.2774, 0.3448, -0.8967, 0.2774, 0.3448, -0.8967, 0.2774, 0.3448, -0.8967, 0.2774, 0.3448, -0.8967, 0.2774, 0.3448, -0.8967, 0.002562, 0.4227, -0.9063, 0.002562, 0.4227, -0.9063, 0.002562, 0.4227, -0.9063, 0.002562, 0.4227, -0.9063, 0.002562, 0.4227, -0.9063, 0.002562, 0.4227, -0.9063, -0.2853, 0.3316, -0.8992, -0.2853, 0.3316, -0.8992, -0.2853, 0.3316, -0.8992, -0.1859, 0.3372, -0.9229, -0.1859, 0.3372, -0.9229, -0.1859, 0.3372, -0.9229, -0.3547, -0.0004112, -0.935, -0.3547, -0.0004112, -0.935, -0.3547, -0.0004112, -0.935, -0.003478, 0.2989, -0.9543, -0.003478, 0.2989, -0.9543, -0.003478, 0.2989, -0.9543, 0.09041, -0.09922, -0.9909, 0.09041, -0.09922, -0.9909, 0.09041, -0.09922, -0.9909, 0.323, -0.327, -0.8881, 0.323, -0.327, -0.8881, 0.323, -0.327, -0.8881, 0.4793, -0.2241, -0.8486, 0.4793, -0.2241, -0.8486, 0.4793, -0.2241, -0.8486, 0.4793, -0.2241, -0.8486, 0.4793, -0.2241, -0.8486, 0.4793, -0.2241, -0.8486, 0.5289, 0.07476, -0.8454, 0.5289, 0.07476, -0.8454, 0.5289, 0.07476, -0.8454, 0.5289, 0.07476, -0.8454, 0.5289, 0.07476, -0.8454, 0.5289, 0.07476, -0.8454, 0.2931, 0.3643, -0.8839, 0.2931, 0.3643, -0.8839, 0.2931, 0.3643, -0.8839, 0.2931, 0.3643, -0.8839, 0.2931, 0.3643, -0.8839, 0.2931, 0.3643, -0.8839, 0.002711, 0.4472, -0.8944, 0.002711, 0.4472, -0.8944, 0.002711, 0.4472, -0.8944, 0.00271, 0.4472, -0.8944, 0.00271, 0.4472, -0.8944, 0.00271, 0.4472, -0.8944, -0.2489, 0.2893, 0.9243, -0.2489, 0.2893, 0.9243, -0.2489, 0.2893, 0.9243, -0.2373, 0.3317, 0.9131, -0.2373, 0.3317, 0.9131, -0.2373, 0.3317, 0.9131, 0.002582, 0.426, 0.9047, 0.002582, 0.426, 0.9047, 0.002582, 0.426, 0.9047, 0.002582, 0.426, 0.9047, 0.002582, 0.426, 0.9047, 0.002582, 0.426, 0.9047, 0.2796, 0.3474, 0.8951, 0.2796, 0.3474, 0.8951, 0.2796, 0.3474, 0.8951, 0.2796, 0.3474, 0.8951, 0.2796, 0.3474, 0.8951, 0.2796, 0.3474, 0.8951, 0.5063, 0.07158, 0.8594, 0.5063, 0.07158, 0.8594, 0.5063, 0.07158, 0.8594, 0.5063, 0.07158, 0.8594, 0.5063, 0.07158, 0.8594, 0.5063, 0.07158, 0.8594, 0.4588, -0.2145, 0.8623, 0.4588, -0.2145, 0.8623, 0.4588, -0.2145, 0.8623, 0.4588, -0.2145, 0.8623, 0.4588, -0.2145, 0.8623, 0.4588, -0.2145, 0.8623, 0.2923, -0.3208, 0.9009, 0.2923, -0.3208, 0.9009, 0.2923, -0.3208, 0.9009, 0.2922, -0.3133, 0.9036, 0.2922, -0.3133, 0.9036, 0.2922, -0.3133, 0.9036, -0.01367, -1.481e-05, 0.9999, -0.01367, -1.481e-05, 0.9999, -0.01367, -1.481e-05, 0.9999, -0.035, -0.02627, 0.999, -0.035, -0.02627, 0.999, -0.035, -0.02627, 0.999, 0.2205, 0.3407, 0.914, 0.2205, 0.3407, 0.914, 0.2205, 0.3407, 0.914, 0.01367, -1.705e-05, 0.9999, 0.01367, -1.705e-05, 0.9999, 0.01367, -1.705e-05, 0.9999, -0.2205, 0.3407, 0.914, -0.2205, 0.3407, 0.914, -0.2205, 0.3407, 0.914, -0.01367, -1.705e-05, 0.9999, -0.01367, -1.705e-05, 0.9999, -0.01367, -1.705e-05, 0.9999, 0.04062, 0.02061, -0.999, 0.04062, 0.02061, -0.999, 0.04062, 0.02061, -0.999, 0.05893, -6.85e-05, -0.9983, 0.05893, -6.85e-05, -0.9983, 0.05893, -6.85e-05, -0.9983, -0.04062, 0.02061, -0.999, -0.04062, 0.02061, -0.999, -0.04062, 0.02061, -0.999, -0.05893, -6.851e-05, -0.9983, -0.05893, -6.851e-05, -0.9983, -0.05893, -6.851e-05, -0.9983, 0.9059, -0.4235, 2.021e-08, 0.9059, -0.4235, 7.201e-08, 0.9059, -0.4235, 5.18e-08, 0.9059, -0.4235, 5.18e-08, 0.9059, -0.4235, 0.0, 0.9059, -0.4235, 2.021e-08, 0.9902, 0.14, 0.0, 0.9902, 0.14, 0.0, 0.9902, 0.14, 0.0, 0.9902, 0.14, 0.0, 0.9902, 0.14, 0.0, 0.9902, 0.14, 0.0])] * 3)])

# ---- objects
ob_light = bpy.data.objects.new('Light', light_light)
ob_camera = bpy.data.objects.new('Camera', cam_camera)
ob_interiorheart = bpy.data.objects.new('InteriorHeart', me_cube_001)
ob_heart = bpy.data.objects.new('Heart', me_mesh)

# ---- transforms, parenting, visibility, modifiers, constraints
ob_light.location = (4.076, 1.005, 5.904)
ob_light.rotation_euler = (0.6503, 0.05522, 1.866)
ob_light.lock_rotations_4d = False
ob_light.empty_display_type = 'ARROWS'
ob_light.color = (0.0, 0.0, 0.0, 0.0)
ob_light.lineart.crease_threshold = 0.0
ob_camera.location = (7.359, -6.926, 4.958)
ob_camera.rotation_euler = (1.109, 0.0, 0.8149)
ob_camera.lock_rotations_4d = False
ob_camera.empty_display_type = 'ARROWS'
ob_camera.color = (0.0, 0.0, 0.0, 0.0)
ob_camera.display_type = 'WIRE'
ob_camera.lineart.crease_threshold = 0.0
ob_interiorheart.location = (0.0, 0.0, 0.0)
ob_heart.location = (0.0, 0.0, 0.0)
ob_heart.rotation_euler = (1.571, -0.0, 0.0)
ob_heart.scale = (0.01, 0.01, 0.01)
ob_heart.color = (0.8, 0.8, 0.8, 1.0)

# ---- collection membership
col_collection.objects.link(ob_light)
col_collection.objects.link(ob_camera)
col_collection.objects.link(ob_interiorheart)
col_collection.objects.link(ob_heart)

# ---- scene / render settings (as saved in the file)
scene.camera = ob_camera
scene.frame_start = 1; scene.frame_end = 250; scene.frame_set(1)
scene.render.engine = 'BLENDER_EEVEE_NEXT'
scene.render.fps = 30
bpy.context.view_layer.update()

